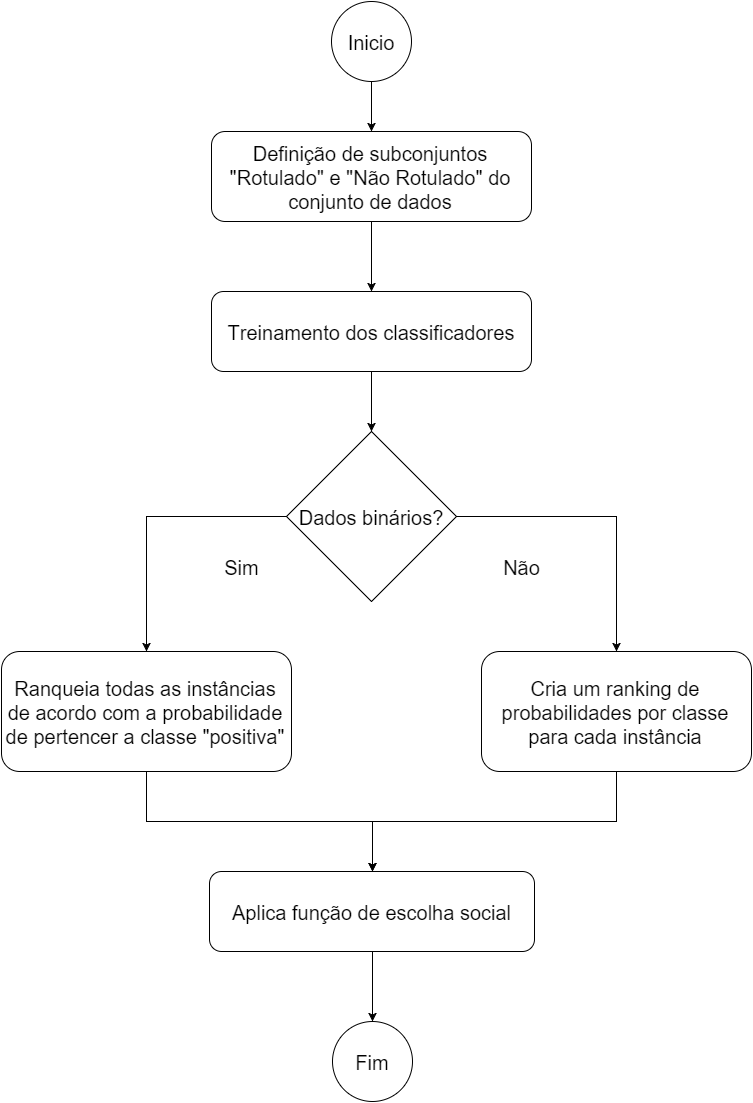

The diagram above was exported from draw.io. Its source (the exported page's mxGraphModel, read from the mxfile embedded in the PNG):
<mxGraphModel dx="1434" dy="718" grid="1" gridSize="10" guides="1" tooltips="1" connect="1" fold="1" page="1" pageScale="1" pageWidth="826" pageHeight="1169" background="#ffffff" math="0">
  <root>
    <mxCell id="0" />
    <mxCell id="1" parent="0" />
    <mxCell id="2" value="&lt;font style=&quot;font-size: 20px&quot;&gt;Treinamento dos classificadores&lt;/font&gt;" style="rounded=1;whiteSpace=wrap;html=1;fillColor=#ffffff;strokeColor=#000000;" parent="1" vertex="1">
      <mxGeometry x="250" y="320" width="320" height="80" as="geometry" />
    </mxCell>
    <mxCell id="4" value="&lt;font style=&quot;font-size: 20px&quot;&gt;Definição de subconjuntos &quot;Rotulado&quot; e &quot;Não Rotulado&quot; do conjunto de dados&lt;/font&gt;" style="rounded=1;whiteSpace=wrap;html=1;" parent="1" vertex="1">
      <mxGeometry x="250" y="160" width="320" height="90" as="geometry" />
    </mxCell>
    <mxCell id="6" style="edgeStyle=orthogonalEdgeStyle;rounded=0;html=1;exitX=0.5;exitY=1;entryX=0.5;entryY=0;" parent="1" source="4" target="2" edge="1">
      <mxGeometry relative="1" as="geometry" />
    </mxCell>
    <mxCell id="8" value="&lt;font style=&quot;font-size: 20px&quot;&gt;Inicio&lt;/font&gt;" style="ellipse;whiteSpace=wrap;html=1;" parent="1" vertex="1">
      <mxGeometry x="370" y="30" width="80" height="80" as="geometry" />
    </mxCell>
    <mxCell id="9" style="edgeStyle=orthogonalEdgeStyle;rounded=0;html=1;exitX=0.5;exitY=1;entryX=0.5;entryY=0;" parent="1" source="8" target="4" edge="1">
      <mxGeometry relative="1" as="geometry" />
    </mxCell>
    <mxCell id="10" value="&lt;font style=&quot;font-size: 20px&quot;&gt;Dados binários?&lt;/font&gt;" style="rhombus;whiteSpace=wrap;html=1;" parent="1" vertex="1">
      <mxGeometry x="325" y="460" width="170" height="170" as="geometry" />
    </mxCell>
    <mxCell id="11" style="edgeStyle=orthogonalEdgeStyle;rounded=0;html=1;exitX=0.5;exitY=1;entryX=0.5;entryY=0;" parent="1" source="2" target="10" edge="1">
      <mxGeometry relative="1" as="geometry" />
    </mxCell>
    <mxCell id="12" value="&lt;font style=&quot;font-size: 20px&quot;&gt;Ranqueia todas as instâncias de acordo com a probabilidade de pertencer a classe &quot;positiva&quot;&lt;/font&gt;" style="rounded=1;whiteSpace=wrap;html=1;" parent="1" vertex="1">
      <mxGeometry x="40" y="680" width="290" height="120" as="geometry" />
    </mxCell>
    <mxCell id="13" value="&lt;font style=&quot;font-size: 20px&quot;&gt;Cria um ranking de probabilidades por classe para cada instância&lt;/font&gt;" style="rounded=1;whiteSpace=wrap;html=1;" parent="1" vertex="1">
      <mxGeometry x="520" y="680" width="270" height="120" as="geometry" />
    </mxCell>
    <mxCell id="14" style="edgeStyle=orthogonalEdgeStyle;rounded=0;html=1;exitX=0;exitY=0.5;" parent="1" source="10" target="12" edge="1">
      <mxGeometry relative="1" as="geometry" />
    </mxCell>
    <mxCell id="15" style="edgeStyle=orthogonalEdgeStyle;rounded=0;html=1;exitX=1;exitY=0.5;entryX=0.5;entryY=0;" parent="1" source="10" target="13" edge="1">
      <mxGeometry relative="1" as="geometry" />
    </mxCell>
    <mxCell id="17" value="&lt;font style=&quot;font-size: 20px&quot;&gt;Sim&lt;/font&gt;" style="text;html=1;strokeColor=none;fillColor=none;align=center;verticalAlign=middle;whiteSpace=wrap;overflow=hidden;" parent="1" vertex="1">
      <mxGeometry x="230" y="570" width="100" height="50" as="geometry" />
    </mxCell>
    <mxCell id="20" value="&lt;font style=&quot;font-size: 20px&quot;&gt;Não&lt;/font&gt;" style="text;html=1;strokeColor=none;fillColor=none;align=center;verticalAlign=middle;whiteSpace=wrap;overflow=hidden;" parent="1" vertex="1">
      <mxGeometry x="520" y="575" width="80" height="40" as="geometry" />
    </mxCell>
    <mxCell id="21" value="&lt;font style=&quot;font-size: 20px&quot;&gt;Aplica função de escolha social&lt;/font&gt;" style="rounded=1;whiteSpace=wrap;html=1;" parent="1" vertex="1">
      <mxGeometry x="248" y="900" width="325" height="80" as="geometry" />
    </mxCell>
    <mxCell id="22" style="edgeStyle=orthogonalEdgeStyle;rounded=0;html=1;exitX=0.5;exitY=1;" parent="1" source="12" target="21" edge="1">
      <mxGeometry relative="1" as="geometry" />
    </mxCell>
    <mxCell id="25" style="edgeStyle=orthogonalEdgeStyle;rounded=0;html=1;exitX=0.5;exitY=1;entryX=0.5;entryY=0;" parent="1" source="13" target="21" edge="1">
      <mxGeometry relative="1" as="geometry" />
    </mxCell>
    <mxCell id="26" value="&lt;font style=&quot;font-size: 20px&quot;&gt;Fim&lt;/font&gt;" style="ellipse;whiteSpace=wrap;html=1;" parent="1" vertex="1">
      <mxGeometry x="371" y="1050" width="80" height="80" as="geometry" />
    </mxCell>
    <mxCell id="27" style="edgeStyle=orthogonalEdgeStyle;rounded=0;html=1;exitX=0.5;exitY=1;entryX=0.5;entryY=0;" parent="1" source="21" target="26" edge="1">
      <mxGeometry relative="1" as="geometry" />
    </mxCell>
  </root>
</mxGraphModel>